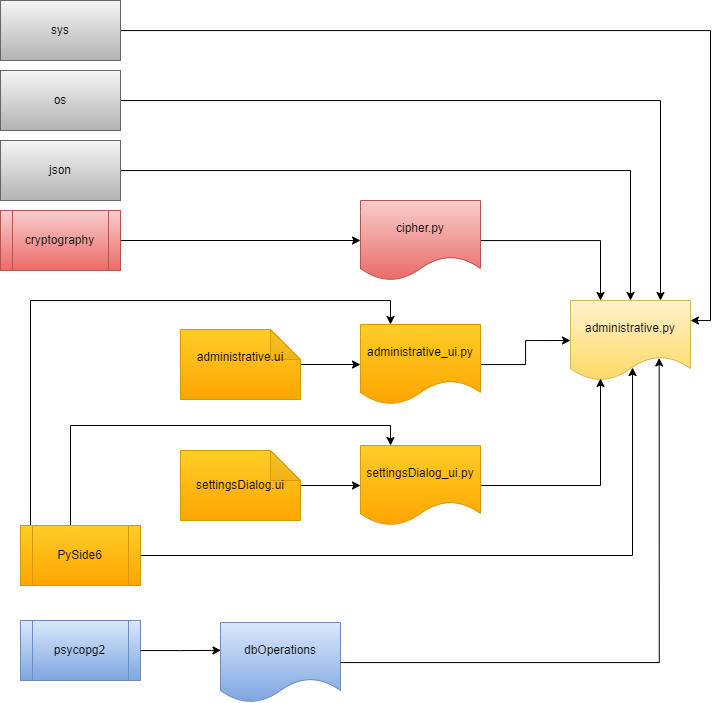

The diagram above was exported from draw.io. Its source (the exported page's mxGraphModel, read from the mxfile embedded in the PNG):
<mxGraphModel dx="1222" dy="855" grid="1" gridSize="10" guides="1" tooltips="1" connect="1" arrows="1" fold="1" page="1" pageScale="1" pageWidth="1169" pageHeight="827" math="0" shadow="0">
  <root>
    <mxCell id="0" />
    <mxCell id="1" parent="0" />
    <mxCell id="2" style="edgeStyle=orthogonalEdgeStyle;rounded=0;orthogonalLoop=1;jettySize=auto;html=1;entryX=0;entryY=0.5;entryDx=0;entryDy=0;" edge="1" source="3" target="12" parent="1">
      <mxGeometry relative="1" as="geometry" />
    </mxCell>
    <mxCell id="3" value="cryptography" style="shape=process;whiteSpace=wrap;html=1;backgroundOutline=1;fillColor=#f8cecc;gradientColor=#ea6b66;strokeColor=#b85450;" vertex="1" parent="1">
      <mxGeometry x="40" y="260" width="120" height="60" as="geometry" />
    </mxCell>
    <mxCell id="4" style="edgeStyle=orthogonalEdgeStyle;rounded=0;orthogonalLoop=1;jettySize=auto;html=1;entryX=0.5;entryY=0;entryDx=0;entryDy=0;" edge="1" source="5" target="6" parent="1">
      <mxGeometry relative="1" as="geometry" />
    </mxCell>
    <mxCell id="5" value="json" style="rounded=0;whiteSpace=wrap;html=1;fillColor=#f5f5f5;gradientColor=#b3b3b3;strokeColor=#666666;" vertex="1" parent="1">
      <mxGeometry x="40" y="190" width="120" height="60" as="geometry" />
    </mxCell>
    <mxCell id="6" value="administrative.py" style="shape=document;whiteSpace=wrap;html=1;boundedLbl=1;fillColor=#fff2cc;strokeColor=#d6b656;gradientColor=#ffd966;" vertex="1" parent="1">
      <mxGeometry x="610" y="350" width="120" height="80" as="geometry" />
    </mxCell>
    <mxCell id="7" style="edgeStyle=orthogonalEdgeStyle;rounded=0;orthogonalLoop=1;jettySize=auto;html=1;entryX=0;entryY=0.5;entryDx=0;entryDy=0;" edge="1" source="8" target="6" parent="1">
      <mxGeometry relative="1" as="geometry" />
    </mxCell>
    <mxCell id="8" value="administrative_ui.py" style="shape=document;whiteSpace=wrap;html=1;boundedLbl=1;fillColor=#ffcd28;strokeColor=#d79b00;gradientColor=#ffa500;" vertex="1" parent="1">
      <mxGeometry x="400" y="374" width="120" height="80" as="geometry" />
    </mxCell>
    <mxCell id="9" style="edgeStyle=orthogonalEdgeStyle;rounded=0;orthogonalLoop=1;jettySize=auto;html=1;entryX=0;entryY=0.5;entryDx=0;entryDy=0;" edge="1" source="10" target="8" parent="1">
      <mxGeometry relative="1" as="geometry" />
    </mxCell>
    <mxCell id="10" value="administrative.ui&lt;div&gt;&lt;br&gt;&lt;/div&gt;" style="shape=note;whiteSpace=wrap;html=1;backgroundOutline=1;darkOpacity=0.05;fillColor=#ffcd28;gradientColor=#ffa500;strokeColor=#d79b00;" vertex="1" parent="1">
      <mxGeometry x="220" y="379" width="120" height="70" as="geometry" />
    </mxCell>
    <mxCell id="11" style="edgeStyle=orthogonalEdgeStyle;rounded=0;orthogonalLoop=1;jettySize=auto;html=1;entryX=0.25;entryY=0;entryDx=0;entryDy=0;" edge="1" source="12" target="6" parent="1">
      <mxGeometry relative="1" as="geometry" />
    </mxCell>
    <mxCell id="12" value="cipher.py" style="shape=document;whiteSpace=wrap;html=1;boundedLbl=1;fillColor=#f8cecc;strokeColor=#b85450;gradientColor=#ea6b66;" vertex="1" parent="1">
      <mxGeometry x="400" y="250" width="120" height="80" as="geometry" />
    </mxCell>
    <mxCell id="13" style="edgeStyle=orthogonalEdgeStyle;rounded=0;orthogonalLoop=1;jettySize=auto;html=1;entryX=0;entryY=0.5;entryDx=0;entryDy=0;" edge="1" source="24" target="23" parent="1">
      <mxGeometry relative="1" as="geometry" />
    </mxCell>
    <mxCell id="14" style="edgeStyle=orthogonalEdgeStyle;rounded=0;orthogonalLoop=1;jettySize=auto;html=1;entryX=0.25;entryY=0.975;entryDx=0;entryDy=0;entryPerimeter=0;" edge="1" source="23" target="6" parent="1">
      <mxGeometry relative="1" as="geometry" />
    </mxCell>
    <mxCell id="15" style="edgeStyle=orthogonalEdgeStyle;rounded=0;orthogonalLoop=1;jettySize=auto;html=1;entryX=0.75;entryY=0;entryDx=0;entryDy=0;" edge="1" source="16" target="6" parent="1">
      <mxGeometry relative="1" as="geometry" />
    </mxCell>
    <mxCell id="16" value="os" style="rounded=0;whiteSpace=wrap;html=1;fillColor=#f5f5f5;gradientColor=#b3b3b3;strokeColor=#666666;" vertex="1" parent="1">
      <mxGeometry x="40" y="120" width="120" height="60" as="geometry" />
    </mxCell>
    <mxCell id="17" style="edgeStyle=orthogonalEdgeStyle;rounded=0;orthogonalLoop=1;jettySize=auto;html=1;entryX=1;entryY=0.25;entryDx=0;entryDy=0;" edge="1" source="18" target="6" parent="1">
      <mxGeometry relative="1" as="geometry" />
    </mxCell>
    <mxCell id="18" value="sys" style="rounded=0;whiteSpace=wrap;html=1;fillColor=#f5f5f5;gradientColor=#b3b3b3;strokeColor=#666666;" vertex="1" parent="1">
      <mxGeometry x="40" y="50" width="120" height="60" as="geometry" />
    </mxCell>
    <mxCell id="19" style="edgeStyle=orthogonalEdgeStyle;rounded=0;orthogonalLoop=1;jettySize=auto;html=1;entryX=0.25;entryY=0;entryDx=0;entryDy=0;" edge="1" source="21" target="8" parent="1">
      <mxGeometry relative="1" as="geometry">
        <Array as="points">
          <mxPoint x="70" y="350" />
          <mxPoint x="430" y="350" />
        </Array>
      </mxGeometry>
    </mxCell>
    <mxCell id="20" style="edgeStyle=orthogonalEdgeStyle;rounded=0;orthogonalLoop=1;jettySize=auto;html=1;entryX=0.25;entryY=0;entryDx=0;entryDy=0;" edge="1" source="21" target="23" parent="1">
      <mxGeometry relative="1" as="geometry">
        <Array as="points">
          <mxPoint x="110" y="475" />
          <mxPoint x="430" y="475" />
        </Array>
      </mxGeometry>
    </mxCell>
    <mxCell id="21" value="PySide6" style="shape=process;whiteSpace=wrap;html=1;backgroundOutline=1;fillColor=#ffcd28;gradientColor=#ffa500;strokeColor=#d79b00;" vertex="1" parent="1">
      <mxGeometry x="60" y="575" width="120" height="60" as="geometry" />
    </mxCell>
    <mxCell id="22" style="edgeStyle=orthogonalEdgeStyle;rounded=0;orthogonalLoop=1;jettySize=auto;html=1;entryX=0.517;entryY=0.838;entryDx=0;entryDy=0;entryPerimeter=0;" edge="1" source="21" target="6" parent="1">
      <mxGeometry relative="1" as="geometry" />
    </mxCell>
    <mxCell id="23" value="settingsDialog_ui.py" style="shape=document;whiteSpace=wrap;html=1;boundedLbl=1;fillColor=#ffcd28;strokeColor=#d79b00;gradientColor=#ffa500;" vertex="1" parent="1">
      <mxGeometry x="400" y="495" width="120" height="80" as="geometry" />
    </mxCell>
    <mxCell id="24" value="settingsDialog.ui" style="shape=note;whiteSpace=wrap;html=1;backgroundOutline=1;darkOpacity=0.05;fillColor=#ffcd28;gradientColor=#ffa500;strokeColor=#d79b00;" vertex="1" parent="1">
      <mxGeometry x="220" y="500" width="120" height="70" as="geometry" />
    </mxCell>
    <mxCell id="25" value="psycopg2" style="shape=process;whiteSpace=wrap;html=1;backgroundOutline=1;fillColor=#dae8fc;gradientColor=#7ea6e0;strokeColor=#6c8ebf;" vertex="1" parent="1">
      <mxGeometry x="60" y="670" width="120" height="60" as="geometry" />
    </mxCell>
    <mxCell id="26" value="dbOperations" style="shape=document;whiteSpace=wrap;html=1;boundedLbl=1;fillColor=#dae8fc;gradientColor=#7ea6e0;strokeColor=#6c8ebf;" vertex="1" parent="1">
      <mxGeometry x="260" y="672" width="120" height="80" as="geometry" />
    </mxCell>
    <mxCell id="27" style="edgeStyle=orthogonalEdgeStyle;rounded=0;orthogonalLoop=1;jettySize=auto;html=1;entryX=0.004;entryY=0.348;entryDx=0;entryDy=0;entryPerimeter=0;" edge="1" source="25" target="26" parent="1">
      <mxGeometry relative="1" as="geometry" />
    </mxCell>
    <mxCell id="28" style="edgeStyle=orthogonalEdgeStyle;rounded=0;orthogonalLoop=1;jettySize=auto;html=1;entryX=0.739;entryY=0.718;entryDx=0;entryDy=0;entryPerimeter=0;" edge="1" source="26" target="6" parent="1">
      <mxGeometry relative="1" as="geometry" />
    </mxCell>
  </root>
</mxGraphModel>